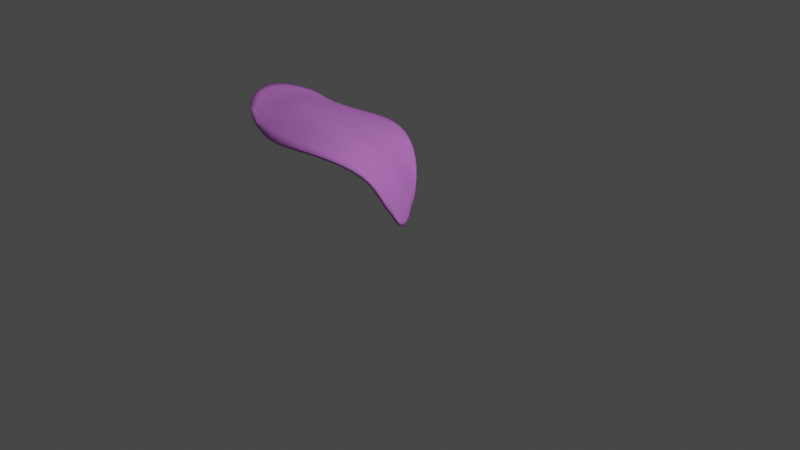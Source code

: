 # Source: petal.blend  (saved by Blender 2.90.8; exported with 4.5.12 LTS)
import bpy
from mathutils import Matrix  # noqa: F401  (used for matrix-valued properties, if any)

bpy.ops.wm.read_factory_settings(use_empty=True)
scene = bpy.context.scene
scene.name = 'Scene'

# ---- collections
col_collection = bpy.data.collections.new('Collection'); scene.collection.children.link(col_collection)

# ---- materials (node trees are filled in below, after node groups)
mat_petal_material = bpy.data.materials.new('petal_material')
mat_petal_material.use_transparent_shadow = False

# ---- material node trees
mat_petal_material.use_nodes = True; mat_petal_material.node_tree.nodes.clear()
_N = mat_petal_material.node_tree.nodes; _L = mat_petal_material.node_tree.links
n0 = _N.new('ShaderNodeBsdfPrincipled'); n0.name = 'Principled BSDF'; n0.location = (10, 300)
n0.distribution = 'GGX'
n0.subsurface_method = 'BURLEY'
n0.inputs[0].default_value = (0.6869, 0.2183, 0.8, 1.0)
n0.inputs[2].default_value = 0.9255
n0.inputs[3].default_value = 1.45
n0.inputs[13].default_value = 0.2447
n0.inputs[27].default_value = (0.0, 0.0, 0.0, 1.0)
n0.inputs[28].default_value = 1.0
n1 = _N.new('ShaderNodeOutputMaterial'); n1.name = 'Material Output'; n1.location = (300, 300)
_L.new(n0.outputs[0], n1.inputs[0])
n1.is_active_output = True

# ---- world
world_world = bpy.data.worlds.new('World'); scene.world = world_world
world_world.use_nodes = True; world_world.node_tree.nodes.clear()
_N = world_world.node_tree.nodes; _L = world_world.node_tree.links
n0 = _N.new('ShaderNodeOutputWorld'); n0.name = 'World Output'; n0.location = (300, 300)
n1 = _N.new('ShaderNodeBackground'); n1.name = 'Background'; n1.location = (10, 300)
n1.inputs[0].default_value = (0.05088, 0.05088, 0.05088, 1.0)
_L.new(n1.outputs[0], n0.inputs[0])
n0.is_active_output = True
world_world.color = (0.05088, 0.05088, 0.05088)
world_world.use_sun_shadow = False
world_world.sun_shadow_jitter_overblur = 0.0

# ---- cameras
cam_camera = bpy.data.cameras.new('Camera')
cam_camera.clip_end = 100.0
cam_camera.ortho_scale = 7.314

# ---- lights
light_light = bpy.data.lights.new('Light', 'POINT')
light_light.transmission_factor = 0.0
light_light.energy = 1000.0
light_light.shadow_soft_size = 0.1
light_light.shadow_maximum_resolution = 0.006
light_light.use_absolute_resolution = True

# ---- meshes
me_circle = bpy.data.meshes.new('Circle')
me_circle.from_pydata([(-1.111, 0.6471, 0.6697), (-1.398, 0.5979, 0.6603), (-1.854, 0.4576, 0.7858), (-2.061, 0.2476, 0.8737), (-2.135, -2.434e-08, 0.9048), (-2.061, -0.2476, 0.8737), (-1.854, -0.4576, 0.7858), (-1.398, -0.5979, 0.6603), (-1.111, -0.6471, 0.6697), (-0.5723, -0.5979, 0.713), (-0.07874, -0.342, 0.5693), (0.03522, -0.1909, 0.1864), (0.03385, 1.302e-08, 0.0797), (0.03522, 0.1909, 0.1864), (-0.07874, 0.342, 0.5693), (-0.5723, 0.5979, 0.713), (-0.588, -1.516e-09, 0.701), (-0.5018, -0.2119, 0.7649), (-0.5018, 0.2119, 0.7649), (-0.1387, 0.2015, 0.5288), (-0.2058, 4.984e-09, 0.4934), (-0.1387, -0.2015, 0.5288), (-1.531, -0.2349, 0.8198), (-1.506, -1.508e-08, 0.8503), (-1.531, 0.2349, 0.8198), (-1.811, -0.2413, 0.8084), (-1.835, -1.971e-08, 0.8375), (-1.811, 0.2413, 0.8084), (-1.111, -0.2255, 0.7974), (-1.111, -9.239e-09, 0.786), (-1.111, 0.2255, 0.7974), (-1.64, 0.5277, 0.6878), (-1.64, -0.5277, 0.6878), (0.03454, -0.1374, 0.133), (0.03454, 0.1374, 0.133), (0.07037, -0.009169, -0.08201), (0.07105, -0.07943, 0.01004), (0.07105, 0.06551, 0.01004)], [(25, 32), (27, 31)], [(22, 25, 5, 6, 32, 7), (19, 20, 12, 34, 13), (27, 3, 4, 26), (21, 17, 9, 10), (20, 16, 17, 21), (26, 4, 5, 25), (14, 19, 13), (1, 31, 2, 3, 27, 24), (12, 20, 21, 11, 33), (18, 16, 20, 19), (15, 18, 19, 14), (11, 21, 10), (30, 24, 23, 29), (29, 23, 22, 28), (28, 22, 7, 8), (0, 1, 24, 30), (23, 26, 25, 22), (24, 27, 26, 23), (18, 30, 29, 16), (16, 29, 28, 17), (17, 28, 8, 9), (15, 0, 30, 18), (12, 33, 36, 35), (34, 12, 35, 37)])
me_circle.polygons.foreach_set('use_smooth', [True] * 24)
_uv = me_circle.uv_layers.new(name='UVMap')
_uv.uv.foreach_set('vector', [0.0, 0.0, 0.0, 0.0, 0.0, 0.0, 0.0, 0.0, 0.0, 0.0, 0.0, 0.0, 0.0, 0.0, 0.0, 0.0, 0.0, 0.0, 0.0, 0.0, 0.0, 0.0, 0.0, 0.0, 0.0, 0.0, 0.0, 0.0, 0.0, 0.0, 0.0, 0.0, 0.0, 0.0, 0.0, 0.0, 0.0, 0.0, 0.0, 0.0, 0.0, 0.0, 0.0, 0.0, 0.0, 0.0, 0.0, 0.0, 0.0, 0.0, 0.0, 0.0, 0.0, 0.0, 0.0, 0.0, 0.0, 0.0, 0.0, 0.0, 0.0, 0.0, 0.0, 0.0, 0.0, 0.0, 0.0, 0.0, 0.0, 0.0, 0.0, 0.0, 0.0, 0.0, 0.0, 0.0, 0.0, 0.0, 0.0, 0.0, 0.0, 0.0, 0.0, 0.0, 0.0, 0.0, 0.0, 0.0, 0.0, 0.0, 0.0, 0.0, 0.0, 0.0, 0.0, 0.0, 0.0, 0.0, 0.0, 0.0, 0.0, 0.0, 0.0, 0.0, 0.0, 0.0, 0.0, 0.0, 0.0, 0.0, 0.0, 0.0, 0.0, 0.0, 0.0, 0.0, 0.0, 0.0, 0.0, 0.0, 0.0, 0.0, 0.0, 0.0, 0.0, 0.0, 0.0, 0.0, 0.0, 0.0, 0.0, 0.0, 0.0, 0.0, 0.0, 0.0, 0.0, 0.0, 0.0, 0.0, 0.0, 0.0, 0.0, 0.0, 0.0, 0.0, 0.0, 0.0, 0.0, 0.0, 0.0, 0.0, 0.0, 0.0, 0.0, 0.0, 0.0, 0.0, 0.0, 0.0, 0.0, 0.0, 0.0, 0.0, 0.0, 0.0, 0.0, 0.0, 0.0, 0.0, 0.0, 0.0, 0.0, 0.0, 0.0, 0.0, 0.0, 0.0, 0.0, 0.0, 0.0, 0.0, 0.0, 0.0, 0.0, 0.0, 0.0, 0.0, 0.0, 0.0, 0.0, 0.0, 0.0, 0.0, 0.0, 0.0, 0.0, 0.0, 0.0, 0.0])
me_circle.materials.append(mat_petal_material)
me_circle.use_remesh_fix_poles = True
me_circle.use_remesh_preserve_attributes = False
me_circle.use_mirror_vertex_groups = False
me_circle.update()

# ---- objects
ob_light = bpy.data.objects.new('Light', light_light)
ob_camera = bpy.data.objects.new('Camera', cam_camera)
ob_circle = bpy.data.objects.new('Circle', me_circle)

# ---- transforms, parenting, visibility, modifiers, constraints
ob_light.location = (4.076, 1.005, 5.904)
ob_light.rotation_euler = (0.6503, 0.05522, 1.866)
ob_light.lock_rotations_4d = False
ob_light.empty_display_type = 'ARROWS'
ob_light.color = (0.0, 0.0, 0.0, 0.0)
ob_light.lineart.crease_threshold = 0.0
ob_camera.location = (7.359, -6.926, 4.958)
ob_camera.rotation_euler = (1.109, 0.0, 0.8149)
ob_camera.lock_rotations_4d = False
ob_camera.empty_display_type = 'ARROWS'
ob_camera.color = (0.0, 0.0, 0.0, 0.0)
ob_camera.display_type = 'WIRE'
ob_camera.lineart.crease_threshold = 0.0
ob_circle.location = (0.0, 0.0, 0.0)
ob_circle.lineart.crease_threshold = 0.0
_m = ob_circle.modifiers.new('Subdivision', 'SUBSURF')
_m.uv_smooth = 'PRESERVE_CORNERS'
_m = ob_circle.modifiers.new('Solidify', 'SOLIDIFY')
_m.thickness = 0.03

# ---- collection membership
col_collection.objects.link(ob_light)
col_collection.objects.link(ob_camera)
col_collection.objects.link(ob_circle)

# ---- scene / render settings (as saved in the file)
scene.camera = ob_camera
scene.frame_start = 1; scene.frame_end = 250; scene.frame_set(1)
scene.render.engine = 'BLENDER_EEVEE_NEXT'
scene.cycles.use_denoising = False
scene.cycles.samples = 128
scene.cycles.sampling_pattern = 'TABULATED_SOBOL'
scene.cycles.use_adaptive_sampling = False
scene.cycles.use_light_tree = False
scene.view_settings.view_transform = 'Filmic'
bpy.context.view_layer.update()
